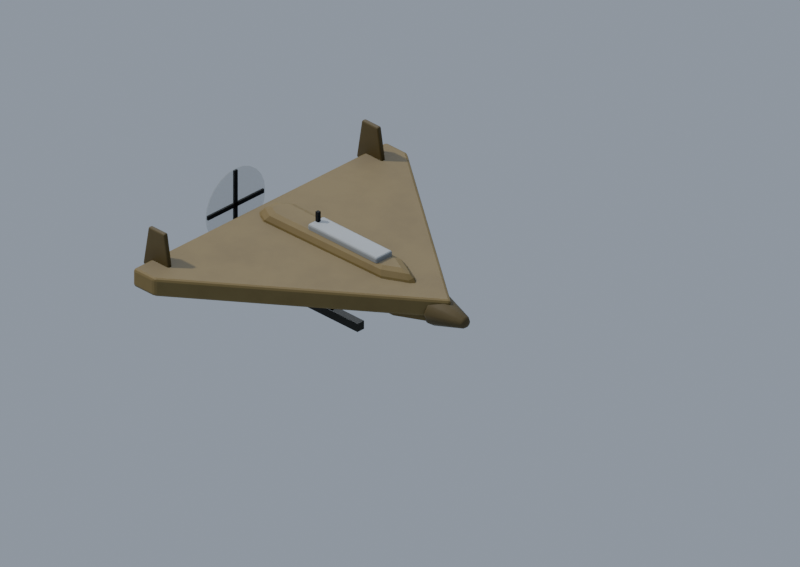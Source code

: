 # Source: unit.IR.shahed.blend  (saved by Blender 5.2.45; exported with 4.5.12 LTS)
import bpy
from mathutils import Matrix  # noqa: F401  (used for matrix-valued properties, if any)

bpy.ops.wm.read_factory_settings(use_empty=True)
scene = bpy.context.scene
scene.name = 'Scene'

# ---- materials (node trees are filled in below, after node groups)
mat_ir_paint = bpy.data.materials.new('IR_paint')
mat_ir_paint2 = bpy.data.materials.new('IR_paint2')
mat_ir_team = bpy.data.materials.new('IR_team')
mat_ir_trim = bpy.data.materials.new('IR_trim')
mat_dark_rubber = bpy.data.materials.new('dark_rubber')
mat_prop_blur = bpy.data.materials.new('prop_blur')

# ---- node groups
ng_fc_grime = bpy.data.node_groups.new('fc_grime', 'ShaderNodeTree')
_s = ng_fc_grime.interface.new_socket(name='Color', in_out='OUTPUT', socket_type='NodeSocketColor')
_s = ng_fc_grime.interface.new_socket(name='Color', in_out='INPUT', socket_type='NodeSocketColor')
_s = ng_fc_grime.interface.new_socket(name='Grime', in_out='INPUT', socket_type='NodeSocketFloat')
_s = ng_fc_grime.interface.new_socket(name='Char', in_out='INPUT', socket_type='NodeSocketFloat')
_N = ng_fc_grime.nodes; _L = ng_fc_grime.links
n0 = _N.new('NodeGroupInput'); n0.name = 'Group Input'; n0.location = (0, 0)
n1 = _N.new('NodeGroupOutput'); n1.name = 'Group Output'; n1.location = (0, 0)
n2 = _N.new('ShaderNodeTexCoord'); n2.name = 'Texture Coordinate'; n2.location = (0, 0)
n3 = _N.new('ShaderNodeTexNoise'); n3.name = 'Noise Texture'; n3.location = (0, 0)
n3.width = 160
n3.inputs[2].default_value = 7.0
n3.inputs[3].default_value = 6.0
n3.inputs[4].default_value = 0.62
n4 = _N.new('ShaderNodeValToRGB'); n4.name = 'Color Ramp'; n4.location = (0, 0)
while len(n4.color_ramp.elements) > 1: n4.color_ramp.elements.remove(n4.color_ramp.elements[-1])
n4.color_ramp.elements[0].position = 0.42; n4.color_ramp.elements[0].color = (0.0, 0.0, 0.0, 1.0)
_e = n4.color_ramp.elements.new(0.75); _e.color = (1.0, 1.0, 1.0, 1.0)
n5 = _N.new('ShaderNodeAmbientOcclusion'); n5.name = 'Ambient Occlusion'; n5.location = (0, 0)
n5.samples = 8
n5.inputs[1].default_value = 0.12
n6 = _N.new('ShaderNodeMix'); n6.name = 'Mix'; n6.location = (0, 0)
n6.data_type = 'RGBA'
n6.blend_type = 'MULTIPLY'
n6.inputs[7].default_value = (0.55, 0.5, 0.44, 1.0)
n7 = _N.new('ShaderNodeMath'); n7.name = 'Math'; n7.location = (0, 0)
n7.operation = 'MULTIPLY'
n8 = _N.new('ShaderNodeMix'); n8.name = 'Mix.001'; n8.location = (0, 0)
n8.data_type = 'RGBA'
n8.blend_type = 'MULTIPLY'
n8.inputs[0].default_value = 0.38
n9 = _N.new('ShaderNodeMix'); n9.name = 'Mix.002'; n9.location = (0, 0)
n9.data_type = 'RGBA'
n9.inputs[7].default_value = (0.018, 0.016, 0.014, 1.0)
n10 = _N.new('ShaderNodeMath'); n10.name = 'Math.001'; n10.location = (0, 0)
n10.operation = 'MULTIPLY'
n10.inputs[2].default_value = 0.0
n11 = _N.new('ShaderNodeMath'); n11.name = 'Math.002'; n11.location = (0, 0)
n11.operation = 'MULTIPLY'
n11.inputs[1].default_value = 0.15
n12 = _N.new('ShaderNodeMath'); n12.name = 'Math.003'; n12.location = (0, 0)
n12.operation = 'MULTIPLY_ADD'
n12.inputs[1].default_value = 0.85
_L.new(n2.outputs[3], n3.inputs[0])
_L.new(n3.outputs[0], n4.inputs[0])
_L.new(n0.outputs[0], n6.inputs[6])
_L.new(n4.outputs[0], n7.inputs[0])
_L.new(n0.outputs[1], n7.inputs[1])
_L.new(n7.outputs[0], n6.inputs[0])
_L.new(n6.outputs[2], n8.inputs[6])
_L.new(n5.outputs[1], n8.inputs[7])
_L.new(n8.outputs[2], n9.inputs[6])
_L.new(n0.outputs[2], n11.inputs[0])
_L.new(n11.outputs[0], n10.inputs[0])
_L.new(n4.outputs[0], n10.inputs[1])
_L.new(n0.outputs[2], n12.inputs[0])
_L.new(n10.outputs[0], n12.inputs[2])
_L.new(n12.outputs[0], n9.inputs[0])
_L.new(n9.outputs[2], n1.inputs[0])
n1.is_active_output = True

# ---- material node trees
mat_ir_paint.use_nodes = True; mat_ir_paint.node_tree.nodes.clear()
_N = mat_ir_paint.node_tree.nodes; _L = mat_ir_paint.node_tree.links
n0 = _N.new('ShaderNodeBsdfPrincipled'); n0.name = 'Principled BSDF'; n0.location = (-200, 100)
n0.inputs[2].default_value = 0.62
n0.inputs[10].default_value = 0.005
n1 = _N.new('ShaderNodeOutputMaterial'); n1.name = 'Material Output'; n1.location = (200, 100)
n2 = _N.new('ShaderNodeGroup'); n2.name = 'Group'; n2.location = (0, 0)
n2.node_tree = ng_fc_grime
n2.inputs[0].default_value = (0.2051, 0.15, 0.05448, 1.0)
n2.inputs[1].default_value = 0.35
n2.inputs[2].default_value = 0.0
_L.new(n0.outputs[0], n1.inputs[0])
_L.new(n2.outputs[0], n0.inputs[0])
n1.is_active_output = True
mat_ir_paint2.use_nodes = True; mat_ir_paint2.node_tree.nodes.clear()
_N = mat_ir_paint2.node_tree.nodes; _L = mat_ir_paint2.node_tree.links
n0 = _N.new('ShaderNodeBsdfPrincipled'); n0.name = 'Principled BSDF'; n0.location = (-200, 100)
n0.inputs[2].default_value = 0.66
n0.inputs[10].default_value = 0.005
n1 = _N.new('ShaderNodeOutputMaterial'); n1.name = 'Material Output'; n1.location = (200, 100)
n2 = _N.new('ShaderNodeGroup'); n2.name = 'Group'; n2.location = (0, 0)
n2.node_tree = ng_fc_grime
n2.inputs[0].default_value = (0.107, 0.08022, 0.0331, 1.0)
n2.inputs[1].default_value = 0.4
n2.inputs[2].default_value = 0.0
_L.new(n0.outputs[0], n1.inputs[0])
_L.new(n2.outputs[0], n0.inputs[0])
n1.is_active_output = True
mat_ir_team.use_nodes = True; mat_ir_team.node_tree.nodes.clear()
_N = mat_ir_team.node_tree.nodes; _L = mat_ir_team.node_tree.links
n0 = _N.new('ShaderNodeBsdfPrincipled'); n0.name = 'Principled BSDF'; n0.location = (-200, 100)
n0.inputs[10].default_value = 0.005
n1 = _N.new('ShaderNodeOutputMaterial'); n1.name = 'Material Output'; n1.location = (200, 100)
n2 = _N.new('ShaderNodeGroup'); n2.name = 'Group'; n2.location = (0, 0)
n2.node_tree = ng_fc_grime
n2.inputs[0].default_value = (0.3372, 0.3663, 0.3916, 1.0)
n2.inputs[1].default_value = 0.15
n2.inputs[2].default_value = 0.0
_L.new(n0.outputs[0], n1.inputs[0])
_L.new(n2.outputs[0], n0.inputs[0])
n1.is_active_output = True
mat_ir_trim.use_nodes = True; mat_ir_trim.node_tree.nodes.clear()
_N = mat_ir_trim.node_tree.nodes; _L = mat_ir_trim.node_tree.links
n0 = _N.new('ShaderNodeBsdfPrincipled'); n0.name = 'Principled BSDF'; n0.location = (-200, 100)
n0.inputs[1].default_value = 0.2
n0.inputs[2].default_value = 0.55
n0.inputs[10].default_value = 0.005
n1 = _N.new('ShaderNodeOutputMaterial'); n1.name = 'Material Output'; n1.location = (200, 100)
n2 = _N.new('ShaderNodeGroup'); n2.name = 'Group'; n2.location = (0, 0)
n2.node_tree = ng_fc_grime
n2.inputs[0].default_value = (0.0319, 0.02732, 0.01764, 1.0)
n2.inputs[1].default_value = 0.3
n2.inputs[2].default_value = 0.0
_L.new(n0.outputs[0], n1.inputs[0])
_L.new(n2.outputs[0], n0.inputs[0])
n1.is_active_output = True
mat_dark_rubber.use_nodes = True; mat_dark_rubber.node_tree.nodes.clear()
_N = mat_dark_rubber.node_tree.nodes; _L = mat_dark_rubber.node_tree.links
n0 = _N.new('ShaderNodeBsdfPrincipled'); n0.name = 'Principled BSDF'; n0.location = (-200, 100)
n0.inputs[2].default_value = 0.85
n0.inputs[10].default_value = 0.005
n1 = _N.new('ShaderNodeOutputMaterial'); n1.name = 'Material Output'; n1.location = (200, 100)
n2 = _N.new('ShaderNodeGroup'); n2.name = 'Group'; n2.location = (0, 0)
n2.node_tree = ng_fc_grime
n2.inputs[0].default_value = (0.01298, 0.01444, 0.016, 1.0)
n2.inputs[1].default_value = 0.1
n2.inputs[2].default_value = 0.0
_L.new(n0.outputs[0], n1.inputs[0])
_L.new(n2.outputs[0], n0.inputs[0])
n1.is_active_output = True
mat_prop_blur.use_nodes = True; mat_prop_blur.node_tree.nodes.clear()
_N = mat_prop_blur.node_tree.nodes; _L = mat_prop_blur.node_tree.links
n0 = _N.new('ShaderNodeBsdfPrincipled'); n0.name = 'Principled BSDF'; n0.location = (-200, 100)
n0.inputs[2].default_value = 0.6
n0.inputs[4].default_value = 0.16
n0.inputs[10].default_value = 0.005
n1 = _N.new('ShaderNodeOutputMaterial'); n1.name = 'Material Output'; n1.location = (200, 100)
n2 = _N.new('ShaderNodeGroup'); n2.name = 'Group'; n2.location = (0, 0)
n2.node_tree = ng_fc_grime
n2.inputs[0].default_value = (0.3712, 0.402, 0.3916, 1.0)
n2.inputs[1].default_value = 0.0
n2.inputs[2].default_value = 0.0
_L.new(n0.outputs[0], n1.inputs[0])
_L.new(n2.outputs[0], n0.inputs[0])
n1.is_active_output = True

# ---- world
world_fc_world = bpy.data.worlds.new('fc_world'); scene.world = world_fc_world
world_fc_world.use_nodes = True; world_fc_world.node_tree.nodes.clear()
_N = world_fc_world.node_tree.nodes; _L = world_fc_world.node_tree.links
n0 = _N.new('ShaderNodeBackground'); n0.name = 'Background'; n0.location = (-200, 100)
n0.inputs[0].default_value = (0.52, 0.6, 0.72, 1.0)
n0.inputs[1].default_value = 0.8
n1 = _N.new('ShaderNodeOutputWorld'); n1.name = 'World Output'; n1.location = (200, 100)
_L.new(n0.outputs[0], n1.inputs[0])
n1.is_active_output = True

# ---- cameras
cam_fc_camera = bpy.data.cameras.new('fc_camera')
cam_fc_camera.type = 'ORTHO'
cam_fc_camera.sensor_fit = 'HORIZONTAL'
cam_fc_camera.clip_end = 400.0
cam_fc_camera.ortho_scale = 2.121
cam_fc_camera.shift_x = 0.0625
cam_fc_camera.shift_y = 0.02083

# ---- lights
light_fc_sun = bpy.data.lights.new('fc_sun', 'SUN')
light_fc_sun.color = (1.0, 0.95, 0.86)
light_fc_sun.angle = 0.05236
light_fc_sun.energy = 3.3
light_fc_rim = bpy.data.lights.new('fc_rim', 'SUN')
light_fc_rim.color = (0.8, 0.88, 1.0)
light_fc_rim.use_shadow = False
light_fc_rim.energy = 1.1

# ---- meshes
me_fuselage = bpy.data.meshes.new('fuselage')
me_fuselage.from_pydata([(0.34, 0.0, 0.02), (0.22, 0.06, 0.02), (-0.34, 0.07, 0.02), (-0.4, 0.04, 0.02), (-0.4, -0.04, 0.02), (-0.34, -0.07, 0.02), (0.22, -0.06, 0.02), (0.2368, 0.0, 0.14), (0.1504, 0.0432, 0.14), (-0.2528, 0.0504, 0.14), (-0.296, 0.0288, 0.14), (-0.296, -0.0288, 0.14), (-0.2528, -0.0504, 0.14), (0.1504, -0.0432, 0.14)], [], [(6, 5, 4, 3, 2, 1, 0), (7, 8, 9, 10, 11, 12, 13), (0, 1, 8, 7), (1, 2, 9, 8), (2, 3, 10, 9), (3, 4, 11, 10), (4, 5, 12, 11), (5, 6, 13, 12), (6, 0, 7, 13)])
me_fuselage.materials.append(mat_ir_paint)
me_fuselage.update()
me_warhead = bpy.data.meshes.new('warhead')
me_warhead.from_pydata([(0.0, 0.05, -0.06), (0.0, 0.015, 0.06), (0.02939, 0.04045, -0.06), (0.008817, 0.01214, 0.06), (0.04755, 0.01545, -0.06), (0.01427, 0.004635, 0.06), (0.04755, -0.01545, -0.06), (0.01427, -0.004635, 0.06), (0.02939, -0.04045, -0.06), (0.008817, -0.01214, 0.06), (0.0, -0.05, -0.06), (0.0, -0.015, 0.06), (-0.02939, -0.04045, -0.06), (-0.008817, -0.01214, 0.06), (-0.04755, -0.01545, -0.06), (-0.01427, -0.004635, 0.06), (-0.04755, 0.01545, -0.06), (-0.01427, 0.004635, 0.06), (-0.02939, 0.04045, -0.06), (-0.008817, 0.01214, 0.06)], [], [(0, 1, 3, 2), (2, 3, 5, 4), (4, 5, 7, 6), (6, 7, 9, 8), (8, 9, 11, 10), (10, 11, 13, 12), (12, 13, 15, 14), (14, 15, 17, 16), (3, 1, 19, 17, 15, 13, 11, 9, 7, 5), (16, 17, 19, 18), (18, 19, 1, 0), (0, 2, 4, 6, 8, 10, 12, 14, 16, 18)])
me_warhead.polygons.foreach_set('use_smooth', [1, 1, 1, 1, 1, 1, 1, 1, 0, 1, 1, 0])
me_warhead.materials.append(mat_ir_paint2)
me_warhead.update()
me_dorsal_team = bpy.data.meshes.new('dorsal_team')
me_dorsal_team.from_pydata([(-0.13, -0.03, -0.01), (-0.13, -0.03, 0.01), (-0.13, 0.03, -0.01), (-0.13, 0.03, 0.01), (0.13, -0.03, -0.01), (0.13, -0.03, 0.01), (0.13, 0.03, -0.01), (0.13, 0.03, 0.01)], [], [(0, 1, 3, 2), (2, 3, 7, 6), (6, 7, 5, 4), (4, 5, 1, 0), (2, 6, 4, 0), (7, 3, 1, 5)])
me_dorsal_team.materials.append(mat_ir_team)
me_dorsal_team.update()
me_wing = bpy.data.meshes.new('wing')
me_wing.from_pydata([(0.38, 0.0, 0.06), (-0.26, 0.475, 0.06), (-0.34, 0.475, 0.06), (-0.34, -0.475, 0.06), (-0.26, -0.475, 0.06), (0.38, 0.0, 0.115), (-0.26, 0.475, 0.115), (-0.34, 0.475, 0.115), (-0.34, -0.475, 0.115), (-0.26, -0.475, 0.115)], [], [(4, 3, 2, 1, 0), (5, 6, 7, 8, 9), (0, 1, 6, 5), (1, 2, 7, 6), (2, 3, 8, 7), (3, 4, 9, 8), (4, 0, 5, 9)])
me_wing.materials.append(mat_ir_paint)
me_wing.update()
me_wingtip_team_1 = bpy.data.meshes.new('wingtip_team_1')
me_wingtip_team_1.from_pydata([(-0.04, -0.04, -0.014), (-0.04, -0.04, 0.014), (-0.04, 0.04, -0.014), (-0.04, 0.04, 0.014), (0.04, -0.04, -0.014), (0.04, -0.04, 0.014), (0.04, 0.04, -0.014), (0.04, 0.04, 0.014)], [], [(0, 1, 3, 2), (2, 3, 7, 6), (6, 7, 5, 4), (4, 5, 1, 0), (2, 6, 4, 0), (7, 3, 1, 5)])
me_wingtip_team_1.materials.append(mat_ir_team)
me_wingtip_team_1.update()
me_fin_1 = bpy.data.meshes.new('fin_1')
me_fin_1.from_pydata([(-0.05, -0.007, -0.06), (-0.03, -0.007, 0.06), (-0.05, 0.007, -0.06), (-0.03, 0.007, 0.06), (0.05, -0.007, -0.06), (0.03, -0.007, 0.06), (0.05, 0.007, -0.06), (0.03, 0.007, 0.06)], [], [(0, 1, 3, 2), (2, 3, 7, 6), (6, 7, 5, 4), (4, 5, 1, 0), (2, 6, 4, 0), (7, 3, 1, 5)])
me_fin_1.materials.append(mat_ir_paint2)
me_fin_1.update()
me_skid_1 = bpy.data.meshes.new('skid_1')
me_skid_1.from_pydata([(-0.11, -0.0125, -0.0125), (-0.11, -0.0125, 0.0125), (-0.11, 0.0125, -0.0125), (-0.11, 0.0125, 0.0125), (0.11, -0.0125, -0.0125), (0.11, -0.0125, 0.0125), (0.11, 0.0125, -0.0125), (0.11, 0.0125, 0.0125)], [], [(0, 1, 3, 2), (2, 3, 7, 6), (6, 7, 5, 4), (4, 5, 1, 0), (2, 6, 4, 0), (7, 3, 1, 5)])
me_skid_1.materials.append(mat_ir_trim)
me_skid_1.update()
me_skid_strut_1 = bpy.data.meshes.new('skid_strut_1')
me_skid_strut_1.from_pydata([(-0.0125, -0.01, -0.025), (-0.0125, -0.01, 0.025), (-0.0125, 0.01, -0.025), (-0.0125, 0.01, 0.025), (0.0125, -0.01, -0.025), (0.0125, -0.01, 0.025), (0.0125, 0.01, -0.025), (0.0125, 0.01, 0.025)], [], [(0, 1, 3, 2), (2, 3, 7, 6), (6, 7, 5, 4), (4, 5, 1, 0), (2, 6, 4, 0), (7, 3, 1, 5)])
me_skid_strut_1.materials.append(mat_dark_rubber)
me_skid_strut_1.update()
me_wingtip_team__1 = bpy.data.meshes.new('wingtip_team_-1')
me_wingtip_team__1.from_pydata([(-0.04, -0.04, -0.014), (-0.04, -0.04, 0.014), (-0.04, 0.04, -0.014), (-0.04, 0.04, 0.014), (0.04, -0.04, -0.014), (0.04, -0.04, 0.014), (0.04, 0.04, -0.014), (0.04, 0.04, 0.014)], [], [(0, 1, 3, 2), (2, 3, 7, 6), (6, 7, 5, 4), (4, 5, 1, 0), (2, 6, 4, 0), (7, 3, 1, 5)])
me_wingtip_team__1.materials.append(mat_ir_team)
me_wingtip_team__1.update()
me_fin__1 = bpy.data.meshes.new('fin_-1')
me_fin__1.from_pydata([(-0.05, -0.007, -0.06), (-0.03, -0.007, 0.06), (-0.05, 0.007, -0.06), (-0.03, 0.007, 0.06), (0.05, -0.007, -0.06), (0.03, -0.007, 0.06), (0.05, 0.007, -0.06), (0.03, 0.007, 0.06)], [], [(0, 1, 3, 2), (2, 3, 7, 6), (6, 7, 5, 4), (4, 5, 1, 0), (2, 6, 4, 0), (7, 3, 1, 5)])
me_fin__1.materials.append(mat_ir_paint2)
me_fin__1.update()
me_skid__1 = bpy.data.meshes.new('skid_-1')
me_skid__1.from_pydata([(-0.11, -0.0125, -0.0125), (-0.11, -0.0125, 0.0125), (-0.11, 0.0125, -0.0125), (-0.11, 0.0125, 0.0125), (0.11, -0.0125, -0.0125), (0.11, -0.0125, 0.0125), (0.11, 0.0125, -0.0125), (0.11, 0.0125, 0.0125)], [], [(0, 1, 3, 2), (2, 3, 7, 6), (6, 7, 5, 4), (4, 5, 1, 0), (2, 6, 4, 0), (7, 3, 1, 5)])
me_skid__1.materials.append(mat_ir_trim)
me_skid__1.update()
me_skid_strut__1 = bpy.data.meshes.new('skid_strut_-1')
me_skid_strut__1.from_pydata([(-0.0125, -0.01, -0.025), (-0.0125, -0.01, 0.025), (-0.0125, 0.01, -0.025), (-0.0125, 0.01, 0.025), (0.0125, -0.01, -0.025), (0.0125, -0.01, 0.025), (0.0125, 0.01, -0.025), (0.0125, 0.01, 0.025)], [], [(0, 1, 3, 2), (2, 3, 7, 6), (6, 7, 5, 4), (4, 5, 1, 0), (2, 6, 4, 0), (7, 3, 1, 5)])
me_skid_strut__1.materials.append(mat_dark_rubber)
me_skid_strut__1.update()
me_prop_disc = bpy.data.meshes.new('prop_disc')
me_prop_disc.from_pydata([(0.0, 0.11, -0.002), (0.0, 0.11, 0.002), (0.02847, 0.1063, -0.002), (0.02847, 0.1063, 0.002), (0.055, 0.09526, -0.002), (0.055, 0.09526, 0.002), (0.07778, 0.07778, -0.002), (0.07778, 0.07778, 0.002), (0.09526, 0.055, -0.002), (0.09526, 0.055, 0.002), (0.1063, 0.02847, -0.002), (0.1063, 0.02847, 0.002), (0.11, 0.0, -0.002), (0.11, 0.0, 0.002), (0.1063, -0.02847, -0.002), (0.1063, -0.02847, 0.002), (0.09526, -0.055, -0.002), (0.09526, -0.055, 0.002), (0.07778, -0.07778, -0.002), (0.07778, -0.07778, 0.002), (0.055, -0.09526, -0.002), (0.055, -0.09526, 0.002), (0.02847, -0.1063, -0.002), (0.02847, -0.1063, 0.002), (0.0, -0.11, -0.002), (0.0, -0.11, 0.002), (-0.02847, -0.1063, -0.002), (-0.02847, -0.1063, 0.002), (-0.055, -0.09526, -0.002), (-0.055, -0.09526, 0.002), (-0.07778, -0.07778, -0.002), (-0.07778, -0.07778, 0.002), (-0.09526, -0.055, -0.002), (-0.09526, -0.055, 0.002), (-0.1063, -0.02847, -0.002), (-0.1063, -0.02847, 0.002), (-0.11, 0.0, -0.002), (-0.11, 0.0, 0.002), (-0.1063, 0.02847, -0.002), (-0.1063, 0.02847, 0.002), (-0.09526, 0.055, -0.002), (-0.09526, 0.055, 0.002), (-0.07778, 0.07778, -0.002), (-0.07778, 0.07778, 0.002), (-0.055, 0.09526, -0.002), (-0.055, 0.09526, 0.002), (-0.02847, 0.1063, -0.002), (-0.02847, 0.1063, 0.002)], [], [(0, 1, 3, 2), (2, 3, 5, 4), (4, 5, 7, 6), (6, 7, 9, 8), (8, 9, 11, 10), (10, 11, 13, 12), (12, 13, 15, 14), (14, 15, 17, 16), (16, 17, 19, 18), (18, 19, 21, 20), (20, 21, 23, 22), (22, 23, 25, 24), (24, 25, 27, 26), (26, 27, 29, 28), (28, 29, 31, 30), (30, 31, 33, 32), (32, 33, 35, 34), (34, 35, 37, 36), (36, 37, 39, 38), (38, 39, 41, 40), (40, 41, 43, 42), (42, 43, 45, 44), (3, 1, 47, 45, 43, 41, 39, 37, 35, 33, 31, 29, 27, 25, 23, 21, 19, 17, 15, 13, 11, 9, 7, 5), (44, 45, 47, 46), (46, 47, 1, 0), (0, 2, 4, 6, 8, 10, 12, 14, 16, 18, 20, 22, 24, 26, 28, 30, 32, 34, 36, 38, 40, 42, 44, 46)])
me_prop_disc.polygons.foreach_set('use_smooth', [1, 1, 1, 1, 1, 1, 1, 1, 1, 1, 1, 1, 1, 1, 1, 1, 1, 1, 1, 1, 1, 1, 0, 1, 1, 0])
me_prop_disc.materials.append(mat_prop_blur)
me_prop_disc.update()
me_blade_0 = bpy.data.meshes.new('blade_0')
me_blade_0.from_pydata([(-0.003, -0.105, -0.006), (-0.003, -0.105, 0.006), (-0.003, 0.105, -0.006), (-0.003, 0.105, 0.006), (0.003, -0.105, -0.006), (0.003, -0.105, 0.006), (0.003, 0.105, -0.006), (0.003, 0.105, 0.006)], [], [(0, 1, 3, 2), (2, 3, 7, 6), (6, 7, 5, 4), (4, 5, 1, 0), (2, 6, 4, 0), (7, 3, 1, 5)])
me_blade_0.materials.append(mat_dark_rubber)
me_blade_0.update()
me_blade_1 = bpy.data.meshes.new('blade_1')
me_blade_1.from_pydata([(-0.003, -0.105, -0.006), (-0.003, -0.105, 0.006), (-0.003, 0.105, -0.006), (-0.003, 0.105, 0.006), (0.003, -0.105, -0.006), (0.003, -0.105, 0.006), (0.003, 0.105, -0.006), (0.003, 0.105, 0.006)], [], [(0, 1, 3, 2), (2, 3, 7, 6), (6, 7, 5, 4), (4, 5, 1, 0), (2, 6, 4, 0), (7, 3, 1, 5)])
me_blade_1.materials.append(mat_dark_rubber)
me_blade_1.update()
me_antenna = bpy.data.meshes.new('antenna')
me_antenna.from_pydata([(-0.005, -0.005, -0.025), (-0.005, -0.005, 0.025), (-0.005, 0.005, -0.025), (-0.005, 0.005, 0.025), (0.005, -0.005, -0.025), (0.005, -0.005, 0.025), (0.005, 0.005, -0.025), (0.005, 0.005, 0.025)], [], [(0, 1, 3, 2), (2, 3, 7, 6), (6, 7, 5, 4), (4, 5, 1, 0), (2, 6, 4, 0), (7, 3, 1, 5)])
me_antenna.materials.append(mat_dark_rubber)
me_antenna.update()
me_fc_ground = bpy.data.meshes.new('fc_ground')
me_fc_ground.from_pydata([(-20.0, -20.0, 0.0), (20.0, -20.0, 0.0), (-20.0, 20.0, 0.0), (20.0, 20.0, 0.0)], [], [(0, 1, 3, 2)])
me_fc_ground.update()

# ---- objects
ob_fc_camera = bpy.data.objects.new('fc_camera', cam_fc_camera)
ob_fc_sun = bpy.data.objects.new('fc_sun', light_fc_sun)
ob_fc_rim = bpy.data.objects.new('fc_rim', light_fc_rim)
ob_root = bpy.data.objects.new('root', None)
ob_body = bpy.data.objects.new('body', None)
ob_fuselage = bpy.data.objects.new('fuselage', me_fuselage)
ob_warhead = bpy.data.objects.new('warhead', me_warhead)
ob_dorsal_team = bpy.data.objects.new('dorsal_team', me_dorsal_team)
ob_wing = bpy.data.objects.new('wing', me_wing)
ob_wingtip_team_1 = bpy.data.objects.new('wingtip_team_1', me_wingtip_team_1)
ob_fin_1 = bpy.data.objects.new('fin_1', me_fin_1)
ob_skid_1 = bpy.data.objects.new('skid_1', me_skid_1)
ob_skid_strut_1 = bpy.data.objects.new('skid_strut_1', me_skid_strut_1)
ob_wingtip_team__1 = bpy.data.objects.new('wingtip_team_-1', me_wingtip_team__1)
ob_fin__1 = bpy.data.objects.new('fin_-1', me_fin__1)
ob_skid__1 = bpy.data.objects.new('skid_-1', me_skid__1)
ob_skid_strut__1 = bpy.data.objects.new('skid_strut_-1', me_skid_strut__1)
ob_prop = bpy.data.objects.new('prop', None)
ob_prop_disc = bpy.data.objects.new('prop_disc', me_prop_disc)
ob_blade_0 = bpy.data.objects.new('blade_0', me_blade_0)
ob_blade_1 = bpy.data.objects.new('blade_1', me_blade_1)
ob_antenna = bpy.data.objects.new('antenna', me_antenna)
ob_hp_release = bpy.data.objects.new('hp_release', None)
ob_hp_healthbar = bpy.data.objects.new('hp_healthbar', None)
ob_fc_ground = bpy.data.objects.new('fc_ground', me_fc_ground)

# ---- transforms, parenting, visibility, modifiers, constraints
ob_fc_camera.location = (91.86, -91.86, 75.0)
ob_fc_camera.rotation_euler = (1.047, 0.0, 0.7854)
ob_fc_sun.location = (0.0, 0.0, 0.0)
ob_fc_sun.rotation_euler = (0.0, -0.6981, 0.5829)
ob_fc_rim.location = (0.0, 0.0, 0.0)
ob_fc_rim.rotation_euler = (0.9599, 0.0, 3.927)
ob_root.location = (0.0, 0.0, 0.0)
ob_body.parent = ob_root
ob_body.location = (0.0, 0.0, 0.0)
ob_fuselage.parent = ob_body
ob_fuselage.location = (0.0, 0.0, 0.0)
_m = ob_fuselage.modifiers.new('bevel', 'BEVEL')
_m.width = 0.02
_m.width_pct = 0.02
_m.segments = 2
_m.angle_limit = 0.6109
ob_warhead.parent = ob_body
ob_warhead.location = (0.38, 0.0, 0.07)
ob_warhead.rotation_euler = (0.0, 1.571, 0.0)
_m = ob_warhead.modifiers.new('bevel', 'BEVEL')
_m.width = 0.01
_m.width_pct = 0.01
_m.segments = 2
_m.angle_limit = 0.6109
ob_dorsal_team.parent = ob_body
ob_dorsal_team.location = (0.0, 0.0, 0.145)
_m = ob_dorsal_team.modifiers.new('bevel', 'BEVEL')
_m.width = 0.005
_m.width_pct = 0.005
_m.segments = 2
_m.angle_limit = 0.6109
ob_wing.parent = ob_body
ob_wing.location = (0.0, 0.0, 0.0)
_m = ob_wing.modifiers.new('bevel', 'BEVEL')
_m.width = 0.008
_m.width_pct = 0.008
_m.segments = 2
_m.angle_limit = 0.6109
ob_wingtip_team_1.parent = ob_body
ob_wingtip_team_1.location = (-0.28, 0.42, 0.1)
_m = ob_wingtip_team_1.modifiers.new('bevel', 'BEVEL')
_m.width = 0.004
_m.width_pct = 0.004
_m.segments = 2
_m.angle_limit = 0.6109
ob_fin_1.parent = ob_body
ob_fin_1.location = (-0.32, 0.4, 0.15)
_m = ob_fin_1.modifiers.new('bevel', 'BEVEL')
_m.width = 0.004
_m.width_pct = 0.004
_m.segments = 2
_m.angle_limit = 0.6109
ob_skid_1.parent = ob_body
ob_skid_1.location = (0.02, 0.09, -0.028)
ob_skid_strut_1.parent = ob_body
ob_skid_strut_1.location = (0.02, 0.09, 0.0)
ob_wingtip_team__1.parent = ob_body
ob_wingtip_team__1.location = (-0.28, -0.42, 0.1)
_m = ob_wingtip_team__1.modifiers.new('bevel', 'BEVEL')
_m.width = 0.004
_m.width_pct = 0.004
_m.segments = 2
_m.angle_limit = 0.6109
ob_fin__1.parent = ob_body
ob_fin__1.location = (-0.32, -0.4, 0.15)
_m = ob_fin__1.modifiers.new('bevel', 'BEVEL')
_m.width = 0.004
_m.width_pct = 0.004
_m.segments = 2
_m.angle_limit = 0.6109
ob_skid__1.parent = ob_body
ob_skid__1.location = (0.02, -0.09, -0.028)
ob_skid_strut__1.parent = ob_body
ob_skid_strut__1.location = (0.02, -0.09, 0.0)
ob_prop.parent = ob_body
ob_prop.location = (-0.43, 0.0, 0.08)
ob_prop_disc.parent = ob_prop
ob_prop_disc.location = (0.0, 0.0, 0.0)
ob_prop_disc.rotation_euler = (0.0, 1.571, 0.0)
ob_blade_0.parent = ob_prop
ob_blade_0.location = (0.0, 0.0, 0.0)
ob_blade_1.parent = ob_prop
ob_blade_1.location = (0.0, 0.0, 0.0)
ob_blade_1.rotation_euler = (1.571, 0.0, 0.0)
ob_antenna.parent = ob_body
ob_antenna.location = (-0.12, 0.0, 0.16)
ob_hp_release.parent = ob_body
ob_hp_release.location = (0.38, 0.0, 0.05)
ob_hp_healthbar.parent = ob_root
ob_hp_healthbar.location = (0.0, 0.0, 0.3)
ob_fc_ground.location = (0.0, 0.0, 0.0)
ob_fc_ground.hide_render = True
ob_fc_ground.is_shadow_catcher = True

# ---- collection membership
scene.collection.objects.link(ob_fc_camera)
scene.collection.objects.link(ob_fc_sun)
scene.collection.objects.link(ob_fc_rim)
scene.collection.objects.link(ob_root)
scene.collection.objects.link(ob_body)
scene.collection.objects.link(ob_fuselage)
scene.collection.objects.link(ob_warhead)
scene.collection.objects.link(ob_dorsal_team)
scene.collection.objects.link(ob_wing)
scene.collection.objects.link(ob_wingtip_team_1)
scene.collection.objects.link(ob_fin_1)
scene.collection.objects.link(ob_skid_1)
scene.collection.objects.link(ob_skid_strut_1)
scene.collection.objects.link(ob_wingtip_team__1)
scene.collection.objects.link(ob_fin__1)
scene.collection.objects.link(ob_skid__1)
scene.collection.objects.link(ob_skid_strut__1)
scene.collection.objects.link(ob_prop)
scene.collection.objects.link(ob_prop_disc)
scene.collection.objects.link(ob_blade_0)
scene.collection.objects.link(ob_blade_1)
scene.collection.objects.link(ob_antenna)
scene.collection.objects.link(ob_hp_release)
scene.collection.objects.link(ob_hp_healthbar)
scene.collection.objects.link(ob_fc_ground)

# ---- scene / render settings (as saved in the file)
scene.camera = ob_fc_camera
scene.frame_start = 1; scene.frame_end = 250; scene.frame_set(1)
scene.render.engine = 'CYCLES'
scene.render.resolution_x = 192
scene.render.resolution_y = 136
scene.render.filter_size = 1.2
scene.render.film_transparent = True
scene.render.bake_bias = 0.0
scene.render.bake_samples = 0
scene.render.compositor_device = 'GPU'
scene.cycles.samples = 64
scene.cycles.adaptive_threshold = 0.02
scene.cycles.max_bounces = 4
scene.cycles.diffuse_bounces = 2
scene.cycles.glossy_bounces = 2
scene.cycles.transparent_max_bounces = 4
scene.cycles.seed = 7
scene.eevee.use_volume_custom_range = False
scene.eevee.fast_gi_thickness_near = 0.1
scene.eevee.fast_gi_thickness_far = 0.0
scene.eevee.ray_tracing_options.screen_trace_thickness = 0.1
scene.view_settings.look = 'AgX - Punchy'
scene.view_settings.exposure = 0.25
bpy.context.view_layer.update()
